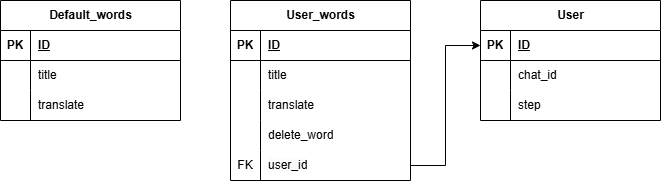

The diagram above was exported from draw.io. Its source (the exported page's mxGraphModel, read from the mxfile embedded in the PNG):
<mxGraphModel dx="1674" dy="746" grid="1" gridSize="10" guides="1" tooltips="1" connect="1" arrows="1" fold="1" page="1" pageScale="1" pageWidth="827" pageHeight="1169" math="0" shadow="0">
  <root>
    <mxCell id="0" />
    <mxCell id="1" parent="0" />
    <mxCell id="p8PJzd3VRtGrmMUBYbHN-1" value="Default_words" style="shape=table;startSize=30;container=1;collapsible=1;childLayout=tableLayout;fixedRows=1;rowLines=0;fontStyle=1;align=center;resizeLast=1;html=1;" parent="1" vertex="1">
      <mxGeometry x="80" y="80" width="180" height="120" as="geometry" />
    </mxCell>
    <mxCell id="p8PJzd3VRtGrmMUBYbHN-2" value="" style="shape=tableRow;horizontal=0;startSize=0;swimlaneHead=0;swimlaneBody=0;fillColor=none;collapsible=0;dropTarget=0;points=[[0,0.5],[1,0.5]];portConstraint=eastwest;top=0;left=0;right=0;bottom=1;" parent="p8PJzd3VRtGrmMUBYbHN-1" vertex="1">
      <mxGeometry y="30" width="180" height="30" as="geometry" />
    </mxCell>
    <mxCell id="p8PJzd3VRtGrmMUBYbHN-3" value="PK" style="shape=partialRectangle;connectable=0;fillColor=none;top=0;left=0;bottom=0;right=0;fontStyle=1;overflow=hidden;whiteSpace=wrap;html=1;" parent="p8PJzd3VRtGrmMUBYbHN-2" vertex="1">
      <mxGeometry width="30" height="30" as="geometry">
        <mxRectangle width="30" height="30" as="alternateBounds" />
      </mxGeometry>
    </mxCell>
    <mxCell id="p8PJzd3VRtGrmMUBYbHN-4" value="ID" style="shape=partialRectangle;connectable=0;fillColor=none;top=0;left=0;bottom=0;right=0;align=left;spacingLeft=6;fontStyle=5;overflow=hidden;whiteSpace=wrap;html=1;" parent="p8PJzd3VRtGrmMUBYbHN-2" vertex="1">
      <mxGeometry x="30" width="150" height="30" as="geometry">
        <mxRectangle width="150" height="30" as="alternateBounds" />
      </mxGeometry>
    </mxCell>
    <mxCell id="p8PJzd3VRtGrmMUBYbHN-5" value="" style="shape=tableRow;horizontal=0;startSize=0;swimlaneHead=0;swimlaneBody=0;fillColor=none;collapsible=0;dropTarget=0;points=[[0,0.5],[1,0.5]];portConstraint=eastwest;top=0;left=0;right=0;bottom=0;" parent="p8PJzd3VRtGrmMUBYbHN-1" vertex="1">
      <mxGeometry y="60" width="180" height="30" as="geometry" />
    </mxCell>
    <mxCell id="p8PJzd3VRtGrmMUBYbHN-6" value="" style="shape=partialRectangle;connectable=0;fillColor=none;top=0;left=0;bottom=0;right=0;editable=1;overflow=hidden;whiteSpace=wrap;html=1;" parent="p8PJzd3VRtGrmMUBYbHN-5" vertex="1">
      <mxGeometry width="30" height="30" as="geometry">
        <mxRectangle width="30" height="30" as="alternateBounds" />
      </mxGeometry>
    </mxCell>
    <mxCell id="p8PJzd3VRtGrmMUBYbHN-7" value="title" style="shape=partialRectangle;connectable=0;fillColor=none;top=0;left=0;bottom=0;right=0;align=left;spacingLeft=6;overflow=hidden;whiteSpace=wrap;html=1;" parent="p8PJzd3VRtGrmMUBYbHN-5" vertex="1">
      <mxGeometry x="30" width="150" height="30" as="geometry">
        <mxRectangle width="150" height="30" as="alternateBounds" />
      </mxGeometry>
    </mxCell>
    <mxCell id="p8PJzd3VRtGrmMUBYbHN-79" style="shape=tableRow;horizontal=0;startSize=0;swimlaneHead=0;swimlaneBody=0;fillColor=none;collapsible=0;dropTarget=0;points=[[0,0.5],[1,0.5]];portConstraint=eastwest;top=0;left=0;right=0;bottom=0;" parent="p8PJzd3VRtGrmMUBYbHN-1" vertex="1">
      <mxGeometry y="90" width="180" height="30" as="geometry" />
    </mxCell>
    <mxCell id="p8PJzd3VRtGrmMUBYbHN-80" style="shape=partialRectangle;connectable=0;fillColor=none;top=0;left=0;bottom=0;right=0;editable=1;overflow=hidden;whiteSpace=wrap;html=1;" parent="p8PJzd3VRtGrmMUBYbHN-79" vertex="1">
      <mxGeometry width="30" height="30" as="geometry">
        <mxRectangle width="30" height="30" as="alternateBounds" />
      </mxGeometry>
    </mxCell>
    <mxCell id="p8PJzd3VRtGrmMUBYbHN-81" value="translate" style="shape=partialRectangle;connectable=0;fillColor=none;top=0;left=0;bottom=0;right=0;align=left;spacingLeft=6;overflow=hidden;whiteSpace=wrap;html=1;" parent="p8PJzd3VRtGrmMUBYbHN-79" vertex="1">
      <mxGeometry x="30" width="150" height="30" as="geometry">
        <mxRectangle width="150" height="30" as="alternateBounds" />
      </mxGeometry>
    </mxCell>
    <mxCell id="p8PJzd3VRtGrmMUBYbHN-66" value="User" style="shape=table;startSize=30;container=1;collapsible=1;childLayout=tableLayout;fixedRows=1;rowLines=0;fontStyle=1;align=center;resizeLast=1;html=1;" parent="1" vertex="1">
      <mxGeometry x="560" y="80" width="180" height="120" as="geometry" />
    </mxCell>
    <mxCell id="p8PJzd3VRtGrmMUBYbHN-67" value="" style="shape=tableRow;horizontal=0;startSize=0;swimlaneHead=0;swimlaneBody=0;fillColor=none;collapsible=0;dropTarget=0;points=[[0,0.5],[1,0.5]];portConstraint=eastwest;top=0;left=0;right=0;bottom=1;" parent="p8PJzd3VRtGrmMUBYbHN-66" vertex="1">
      <mxGeometry y="30" width="180" height="30" as="geometry" />
    </mxCell>
    <mxCell id="p8PJzd3VRtGrmMUBYbHN-68" value="PK" style="shape=partialRectangle;connectable=0;fillColor=none;top=0;left=0;bottom=0;right=0;fontStyle=1;overflow=hidden;whiteSpace=wrap;html=1;" parent="p8PJzd3VRtGrmMUBYbHN-67" vertex="1">
      <mxGeometry width="30" height="30" as="geometry">
        <mxRectangle width="30" height="30" as="alternateBounds" />
      </mxGeometry>
    </mxCell>
    <mxCell id="p8PJzd3VRtGrmMUBYbHN-69" value="ID" style="shape=partialRectangle;connectable=0;fillColor=none;top=0;left=0;bottom=0;right=0;align=left;spacingLeft=6;fontStyle=5;overflow=hidden;whiteSpace=wrap;html=1;" parent="p8PJzd3VRtGrmMUBYbHN-67" vertex="1">
      <mxGeometry x="30" width="150" height="30" as="geometry">
        <mxRectangle width="150" height="30" as="alternateBounds" />
      </mxGeometry>
    </mxCell>
    <mxCell id="p8PJzd3VRtGrmMUBYbHN-73" value="" style="shape=tableRow;horizontal=0;startSize=0;swimlaneHead=0;swimlaneBody=0;fillColor=none;collapsible=0;dropTarget=0;points=[[0,0.5],[1,0.5]];portConstraint=eastwest;top=0;left=0;right=0;bottom=0;" parent="p8PJzd3VRtGrmMUBYbHN-66" vertex="1">
      <mxGeometry y="60" width="180" height="30" as="geometry" />
    </mxCell>
    <mxCell id="p8PJzd3VRtGrmMUBYbHN-74" value="" style="shape=partialRectangle;connectable=0;fillColor=none;top=0;left=0;bottom=0;right=0;editable=1;overflow=hidden;whiteSpace=wrap;html=1;" parent="p8PJzd3VRtGrmMUBYbHN-73" vertex="1">
      <mxGeometry width="30" height="30" as="geometry">
        <mxRectangle width="30" height="30" as="alternateBounds" />
      </mxGeometry>
    </mxCell>
    <mxCell id="p8PJzd3VRtGrmMUBYbHN-75" value="chat_id" style="shape=partialRectangle;connectable=0;fillColor=none;top=0;left=0;bottom=0;right=0;align=left;spacingLeft=6;overflow=hidden;whiteSpace=wrap;html=1;" parent="p8PJzd3VRtGrmMUBYbHN-73" vertex="1">
      <mxGeometry x="30" width="150" height="30" as="geometry">
        <mxRectangle width="150" height="30" as="alternateBounds" />
      </mxGeometry>
    </mxCell>
    <mxCell id="ukJcZBVSlqMqduWs37I4-1" style="shape=tableRow;horizontal=0;startSize=0;swimlaneHead=0;swimlaneBody=0;fillColor=none;collapsible=0;dropTarget=0;points=[[0,0.5],[1,0.5]];portConstraint=eastwest;top=0;left=0;right=0;bottom=0;" parent="p8PJzd3VRtGrmMUBYbHN-66" vertex="1">
      <mxGeometry y="90" width="180" height="30" as="geometry" />
    </mxCell>
    <mxCell id="ukJcZBVSlqMqduWs37I4-2" style="shape=partialRectangle;connectable=0;fillColor=none;top=0;left=0;bottom=0;right=0;editable=1;overflow=hidden;whiteSpace=wrap;html=1;" parent="ukJcZBVSlqMqduWs37I4-1" vertex="1">
      <mxGeometry width="30" height="30" as="geometry">
        <mxRectangle width="30" height="30" as="alternateBounds" />
      </mxGeometry>
    </mxCell>
    <mxCell id="ukJcZBVSlqMqduWs37I4-3" value="step" style="shape=partialRectangle;connectable=0;fillColor=none;top=0;left=0;bottom=0;right=0;align=left;spacingLeft=6;overflow=hidden;whiteSpace=wrap;html=1;" parent="ukJcZBVSlqMqduWs37I4-1" vertex="1">
      <mxGeometry x="30" width="150" height="30" as="geometry">
        <mxRectangle width="150" height="30" as="alternateBounds" />
      </mxGeometry>
    </mxCell>
    <mxCell id="jsiHqxAL174_3P10g1HE-2" value="User_words" style="shape=table;startSize=30;container=1;collapsible=1;childLayout=tableLayout;fixedRows=1;rowLines=0;fontStyle=1;align=center;resizeLast=1;html=1;" parent="1" vertex="1">
      <mxGeometry x="310" y="80" width="180" height="180" as="geometry" />
    </mxCell>
    <mxCell id="jsiHqxAL174_3P10g1HE-3" value="" style="shape=tableRow;horizontal=0;startSize=0;swimlaneHead=0;swimlaneBody=0;fillColor=none;collapsible=0;dropTarget=0;points=[[0,0.5],[1,0.5]];portConstraint=eastwest;top=0;left=0;right=0;bottom=1;" parent="jsiHqxAL174_3P10g1HE-2" vertex="1">
      <mxGeometry y="30" width="180" height="30" as="geometry" />
    </mxCell>
    <mxCell id="jsiHqxAL174_3P10g1HE-4" value="PK" style="shape=partialRectangle;connectable=0;fillColor=none;top=0;left=0;bottom=0;right=0;fontStyle=1;overflow=hidden;whiteSpace=wrap;html=1;" parent="jsiHqxAL174_3P10g1HE-3" vertex="1">
      <mxGeometry width="30" height="30" as="geometry">
        <mxRectangle width="30" height="30" as="alternateBounds" />
      </mxGeometry>
    </mxCell>
    <mxCell id="jsiHqxAL174_3P10g1HE-5" value="ID" style="shape=partialRectangle;connectable=0;fillColor=none;top=0;left=0;bottom=0;right=0;align=left;spacingLeft=6;fontStyle=5;overflow=hidden;whiteSpace=wrap;html=1;" parent="jsiHqxAL174_3P10g1HE-3" vertex="1">
      <mxGeometry x="30" width="150" height="30" as="geometry">
        <mxRectangle width="150" height="30" as="alternateBounds" />
      </mxGeometry>
    </mxCell>
    <mxCell id="jsiHqxAL174_3P10g1HE-6" value="" style="shape=tableRow;horizontal=0;startSize=0;swimlaneHead=0;swimlaneBody=0;fillColor=none;collapsible=0;dropTarget=0;points=[[0,0.5],[1,0.5]];portConstraint=eastwest;top=0;left=0;right=0;bottom=0;" parent="jsiHqxAL174_3P10g1HE-2" vertex="1">
      <mxGeometry y="60" width="180" height="30" as="geometry" />
    </mxCell>
    <mxCell id="jsiHqxAL174_3P10g1HE-7" value="" style="shape=partialRectangle;connectable=0;fillColor=none;top=0;left=0;bottom=0;right=0;editable=1;overflow=hidden;whiteSpace=wrap;html=1;" parent="jsiHqxAL174_3P10g1HE-6" vertex="1">
      <mxGeometry width="30" height="30" as="geometry">
        <mxRectangle width="30" height="30" as="alternateBounds" />
      </mxGeometry>
    </mxCell>
    <mxCell id="jsiHqxAL174_3P10g1HE-8" value="title" style="shape=partialRectangle;connectable=0;fillColor=none;top=0;left=0;bottom=0;right=0;align=left;spacingLeft=6;overflow=hidden;whiteSpace=wrap;html=1;" parent="jsiHqxAL174_3P10g1HE-6" vertex="1">
      <mxGeometry x="30" width="150" height="30" as="geometry">
        <mxRectangle width="150" height="30" as="alternateBounds" />
      </mxGeometry>
    </mxCell>
    <mxCell id="jsiHqxAL174_3P10g1HE-33" style="shape=tableRow;horizontal=0;startSize=0;swimlaneHead=0;swimlaneBody=0;fillColor=none;collapsible=0;dropTarget=0;points=[[0,0.5],[1,0.5]];portConstraint=eastwest;top=0;left=0;right=0;bottom=0;" parent="jsiHqxAL174_3P10g1HE-2" vertex="1">
      <mxGeometry y="90" width="180" height="30" as="geometry" />
    </mxCell>
    <mxCell id="jsiHqxAL174_3P10g1HE-34" style="shape=partialRectangle;connectable=0;fillColor=none;top=0;left=0;bottom=0;right=0;editable=1;overflow=hidden;whiteSpace=wrap;html=1;" parent="jsiHqxAL174_3P10g1HE-33" vertex="1">
      <mxGeometry width="30" height="30" as="geometry">
        <mxRectangle width="30" height="30" as="alternateBounds" />
      </mxGeometry>
    </mxCell>
    <mxCell id="jsiHqxAL174_3P10g1HE-35" value="translate" style="shape=partialRectangle;connectable=0;fillColor=none;top=0;left=0;bottom=0;right=0;align=left;spacingLeft=6;overflow=hidden;whiteSpace=wrap;html=1;" parent="jsiHqxAL174_3P10g1HE-33" vertex="1">
      <mxGeometry x="30" width="150" height="30" as="geometry">
        <mxRectangle width="150" height="30" as="alternateBounds" />
      </mxGeometry>
    </mxCell>
    <mxCell id="jsiHqxAL174_3P10g1HE-30" style="shape=tableRow;horizontal=0;startSize=0;swimlaneHead=0;swimlaneBody=0;fillColor=none;collapsible=0;dropTarget=0;points=[[0,0.5],[1,0.5]];portConstraint=eastwest;top=0;left=0;right=0;bottom=0;" parent="jsiHqxAL174_3P10g1HE-2" vertex="1">
      <mxGeometry y="120" width="180" height="30" as="geometry" />
    </mxCell>
    <mxCell id="jsiHqxAL174_3P10g1HE-31" style="shape=partialRectangle;connectable=0;fillColor=none;top=0;left=0;bottom=0;right=0;editable=1;overflow=hidden;whiteSpace=wrap;html=1;" parent="jsiHqxAL174_3P10g1HE-30" vertex="1">
      <mxGeometry width="30" height="30" as="geometry">
        <mxRectangle width="30" height="30" as="alternateBounds" />
      </mxGeometry>
    </mxCell>
    <mxCell id="jsiHqxAL174_3P10g1HE-32" value="delete_word" style="shape=partialRectangle;connectable=0;fillColor=none;top=0;left=0;bottom=0;right=0;align=left;spacingLeft=6;overflow=hidden;whiteSpace=wrap;html=1;" parent="jsiHqxAL174_3P10g1HE-30" vertex="1">
      <mxGeometry x="30" width="150" height="30" as="geometry">
        <mxRectangle width="150" height="30" as="alternateBounds" />
      </mxGeometry>
    </mxCell>
    <mxCell id="ukJcZBVSlqMqduWs37I4-7" style="shape=tableRow;horizontal=0;startSize=0;swimlaneHead=0;swimlaneBody=0;fillColor=none;collapsible=0;dropTarget=0;points=[[0,0.5],[1,0.5]];portConstraint=eastwest;top=0;left=0;right=0;bottom=0;" parent="jsiHqxAL174_3P10g1HE-2" vertex="1">
      <mxGeometry y="150" width="180" height="30" as="geometry" />
    </mxCell>
    <mxCell id="ukJcZBVSlqMqduWs37I4-8" value="FK" style="shape=partialRectangle;connectable=0;fillColor=none;top=0;left=0;bottom=0;right=0;editable=1;overflow=hidden;whiteSpace=wrap;html=1;" parent="ukJcZBVSlqMqduWs37I4-7" vertex="1">
      <mxGeometry width="30" height="30" as="geometry">
        <mxRectangle width="30" height="30" as="alternateBounds" />
      </mxGeometry>
    </mxCell>
    <mxCell id="ukJcZBVSlqMqduWs37I4-9" value="&lt;span style=&quot;color: rgb(0, 0, 0); font-family: Helvetica; font-size: 12px; font-style: normal; font-variant-ligatures: normal; font-variant-caps: normal; font-weight: 400; letter-spacing: normal; orphans: 2; text-align: left; text-indent: 0px; text-transform: none; widows: 2; word-spacing: 0px; -webkit-text-stroke-width: 0px; white-space: normal; background-color: rgb(251, 251, 251); text-decoration-thickness: initial; text-decoration-style: initial; text-decoration-color: initial; display: inline !important; float: none;&quot;&gt;user_id&lt;/span&gt;" style="shape=partialRectangle;connectable=0;fillColor=none;top=0;left=0;bottom=0;right=0;align=left;spacingLeft=6;overflow=hidden;whiteSpace=wrap;html=1;" parent="ukJcZBVSlqMqduWs37I4-7" vertex="1">
      <mxGeometry x="30" width="150" height="30" as="geometry">
        <mxRectangle width="150" height="30" as="alternateBounds" />
      </mxGeometry>
    </mxCell>
    <mxCell id="jsiHqxAL174_3P10g1HE-15" style="edgeStyle=orthogonalEdgeStyle;rounded=0;orthogonalLoop=1;jettySize=auto;html=1;exitX=1;exitY=0.5;exitDx=0;exitDy=0;entryX=0;entryY=0.5;entryDx=0;entryDy=0;" parent="1" source="jsiHqxAL174_3P10g1HE-9" target="p8PJzd3VRtGrmMUBYbHN-67" edge="1">
      <mxGeometry relative="1" as="geometry" />
    </mxCell>
    <mxCell id="jukamO-cEk2bCL8zS5K8-1" style="edgeStyle=orthogonalEdgeStyle;rounded=0;orthogonalLoop=1;jettySize=auto;html=1;exitX=1;exitY=0.5;exitDx=0;exitDy=0;entryX=0;entryY=0.5;entryDx=0;entryDy=0;" edge="1" parent="1" source="ukJcZBVSlqMqduWs37I4-7" target="p8PJzd3VRtGrmMUBYbHN-67">
      <mxGeometry relative="1" as="geometry" />
    </mxCell>
  </root>
</mxGraphModel>